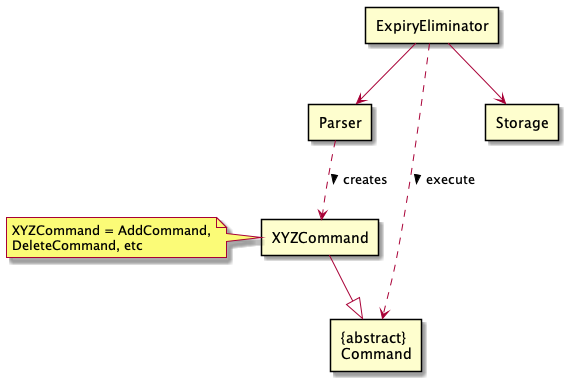

The diagram above was rendered by PlantUML. Its source (embedded in the PNG):
@startuml
'https://plantuml.com/component-diagram
!include style.puml



component ExpiryEliminator
component Parser

component "{abstract}\nCommand" as Command
component XYZCommand

ExpiryEliminator --> Parser

ExpiryEliminator ..> Command : execute >
Parser ..> XYZCommand : creates >


XYZCommand --|> Command


component Storage
ExpiryEliminator --> Storage

note left of XYZCommand
XYZCommand = AddCommand,
DeleteCommand, etc
end note

@enduml